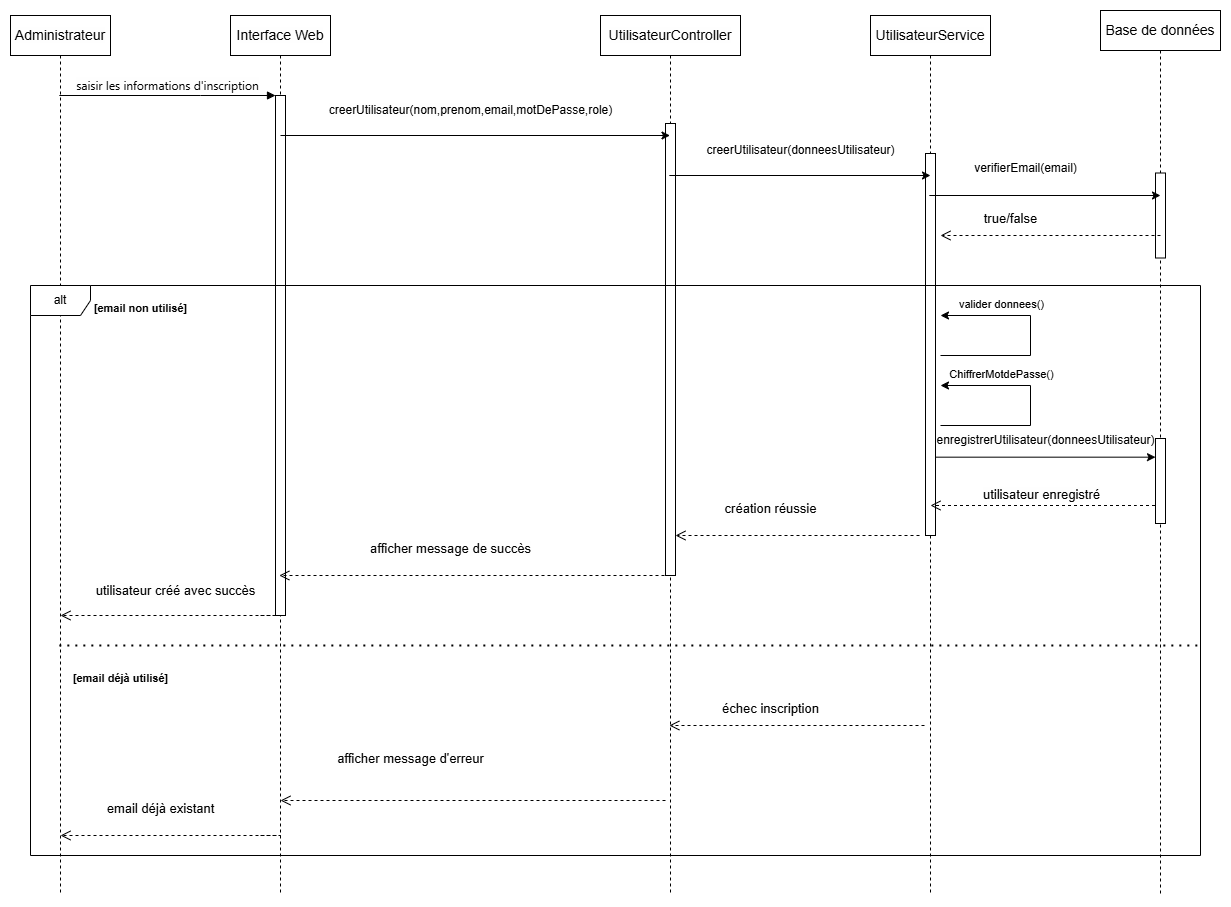

The diagram above was exported from draw.io. Its source (the exported page's mxGraphModel, read from the mxfile embedded in the PNG):
<mxGraphModel dx="3646" dy="977" grid="1" gridSize="10" guides="1" tooltips="1" connect="1" arrows="1" fold="1" page="1" pageScale="1" pageWidth="2336" pageHeight="1654" math="0" shadow="0">
  <root>
    <mxCell id="0" />
    <mxCell id="1" parent="0" />
    <mxCell id="isy_tcooyfq53GD2UI02-1" value="&lt;div style=&quot;text-align: start;&quot;&gt;&lt;span style=&quot;color: light-dark(rgb(0, 0, 0), rgb(255, 255, 255)); font-size: 14px; white-space: pre; background-color: rgb(254, 254, 254);&quot;&gt;&lt;font face=&quot;sans-serif&quot;&gt;Administrateur&lt;/font&gt;&lt;/span&gt;&lt;/div&gt;" style="shape=umlLifeline;perimeter=lifelinePerimeter;whiteSpace=wrap;html=1;container=0;dropTarget=0;collapsible=0;recursiveResize=0;outlineConnect=0;portConstraint=eastwest;newEdgeStyle={&quot;edgeStyle&quot;:&quot;elbowEdgeStyle&quot;,&quot;elbow&quot;:&quot;vertical&quot;,&quot;curved&quot;:0,&quot;rounded&quot;:0};" parent="1" vertex="1">
      <mxGeometry x="-10" y="40" width="100" height="880" as="geometry" />
    </mxCell>
    <mxCell id="isy_tcooyfq53GD2UI02-2" value="&lt;span style=&quot;font-family: sans-serif; font-size: 14px; text-align: start; white-space: pre; background-color: rgb(254, 254, 254);&quot;&gt;Interface Web&lt;/span&gt;" style="shape=umlLifeline;perimeter=lifelinePerimeter;whiteSpace=wrap;html=1;container=0;dropTarget=0;collapsible=0;recursiveResize=0;outlineConnect=0;portConstraint=eastwest;newEdgeStyle={&quot;edgeStyle&quot;:&quot;elbowEdgeStyle&quot;,&quot;elbow&quot;:&quot;vertical&quot;,&quot;curved&quot;:0,&quot;rounded&quot;:0};" parent="1" vertex="1">
      <mxGeometry x="210" y="40" width="100" height="880" as="geometry" />
    </mxCell>
    <mxCell id="isy_tcooyfq53GD2UI02-3" value="&lt;span style=&quot;color: rgba(0, 0, 0, 0); font-family: monospace; font-size: 0px; text-align: start;&quot;&gt;%3CmxGraphModel%3E%3Croot%3E%3CmxCell%20id%3D%220%22%2F%3E%3CmxCell%20id%3D%221%22%20parent%3D%220%22%2F%3E%3CmxCell%20id%3D%222%22%20value%3D%22return%22%20style%3D%22html%3D1%3BverticalAlign%3Dbottom%3BendArrow%3Dopen%3Bdashed%3D1%3BendSize%3D8%3BedgeStyle%3DelbowEdgeStyle%3Belbow%3Dvertical%3Bcurved%3D0%3Brounded%3D0%3B%22%20edge%3D%221%22%20parent%3D%221%22%3E%3CmxGeometry%20relative%3D%221%22%20as%3D%22geometry%22%3E%3CmxPoint%20x%3D%22499%22%20y%3D%22225%22%20as%3D%22targetPoint%22%2F%3E%3CArray%20as%3D%22points%22%3E%3CmxPoint%20x%3D%22500%22%20y%3D%22280%22%2F%3E%3C%2FArray%3E%3CmxPoint%20x%3D%22745%22%20y%3D%22225%22%20as%3D%22sourcePoint%22%2F%3E%3C%2FmxGeometry%3E%3C%2FmxCell%3E%3C%2Froot%3E%3C%2FmxGraphModel%3E&lt;/span&gt;" style="html=1;points=[];perimeter=orthogonalPerimeter;outlineConnect=0;targetShapes=umlLifeline;portConstraint=eastwest;newEdgeStyle={&quot;edgeStyle&quot;:&quot;elbowEdgeStyle&quot;,&quot;elbow&quot;:&quot;vertical&quot;,&quot;curved&quot;:0,&quot;rounded&quot;:0};" parent="isy_tcooyfq53GD2UI02-2" vertex="1">
      <mxGeometry x="45" y="80" width="10" height="520" as="geometry" />
    </mxCell>
    <mxCell id="isy_tcooyfq53GD2UI02-4" value="&lt;div style=&quot;text-align: start;&quot;&gt;&lt;font face=&quot;system-ui, Segoe UI, Roboto, Helvetica, Arial, sans-serif, Apple Color Emoji, Segoe UI Emoji, Segoe UI Symbol&quot;&gt;&lt;span style=&quot;font-size: 12px; white-space-collapse: preserve; background-color: rgb(254, 254, 254);&quot;&gt;saisir les informations d'inscription&lt;/span&gt;&lt;/font&gt;&lt;/div&gt;&lt;div&gt;&lt;/div&gt;" style="html=1;verticalAlign=bottom;endArrow=block;edgeStyle=elbowEdgeStyle;elbow=vertical;curved=0;rounded=0;" parent="1" source="isy_tcooyfq53GD2UI02-1" target="isy_tcooyfq53GD2UI02-3" edge="1">
      <mxGeometry relative="1" as="geometry">
        <mxPoint x="95" y="120" as="sourcePoint" />
        <Array as="points">
          <mxPoint x="180" y="120" />
        </Array>
      </mxGeometry>
    </mxCell>
    <mxCell id="isy_tcooyfq53GD2UI02-5" value="&lt;span style=&quot;font-family: sans-serif; font-size: 14px; text-align: start; white-space: pre; background-color: rgb(254, 254, 254);&quot;&gt;UtilisateurController&lt;/span&gt;" style="shape=umlLifeline;perimeter=lifelinePerimeter;whiteSpace=wrap;html=1;container=0;dropTarget=0;collapsible=0;recursiveResize=0;outlineConnect=0;portConstraint=eastwest;newEdgeStyle={&quot;edgeStyle&quot;:&quot;elbowEdgeStyle&quot;,&quot;elbow&quot;:&quot;vertical&quot;,&quot;curved&quot;:0,&quot;rounded&quot;:0};" parent="1" vertex="1">
      <mxGeometry x="580" y="40" width="140" height="880" as="geometry" />
    </mxCell>
    <mxCell id="isy_tcooyfq53GD2UI02-6" value="&lt;span style=&quot;color: rgba(0, 0, 0, 0); font-family: monospace; font-size: 0px; text-align: start;&quot;&gt;%3CmxGraphModel%3E%3Croot%3E%3CmxCell%20id%3D%220%22%2F%3E%3CmxCell%20id%3D%221%22%20parent%3D%220%22%2F%3E%3CmxCell%20id%3D%222%22%20value%3D%22return%22%20style%3D%22html%3D1%3BverticalAlign%3Dbottom%3BendArrow%3Dopen%3Bdashed%3D1%3BendSize%3D8%3BedgeStyle%3DelbowEdgeStyle%3Belbow%3Dvertical%3Bcurved%3D0%3Brounded%3D0%3B%22%20edge%3D%221%22%20parent%3D%221%22%3E%3CmxGeometry%20relative%3D%221%22%20as%3D%22geometry%22%3E%3CmxPoint%20x%3D%22499%22%20y%3D%22225%22%20as%3D%22targetPoint%22%2F%3E%3CArray%20as%3D%22points%22%3E%3CmxPoint%20x%3D%22500%22%20y%3D%22280%22%2F%3E%3C%2FArray%3E%3CmxPoint%20x%3D%22745%22%20y%3D%22225%22%20as%3D%22sourcePoint%22%2F%3E%3C%2FmxGeometry%3E%3C%2FmxCell%3E%3C%2Froot%3E%3C%2FmxGraphModel%3E&lt;/span&gt;" style="html=1;points=[];perimeter=orthogonalPerimeter;outlineConnect=0;targetShapes=umlLifeline;portConstraint=eastwest;newEdgeStyle={&quot;edgeStyle&quot;:&quot;elbowEdgeStyle&quot;,&quot;elbow&quot;:&quot;vertical&quot;,&quot;curved&quot;:0,&quot;rounded&quot;:0};" parent="isy_tcooyfq53GD2UI02-5" vertex="1">
      <mxGeometry x="65" y="108" width="10" height="452" as="geometry" />
    </mxCell>
    <mxCell id="isy_tcooyfq53GD2UI02-7" value="&lt;span style=&quot;font-family: sans-serif; font-size: 14px; text-align: start; white-space: pre; background-color: rgb(254, 254, 254);&quot;&gt;UtilisateurService&lt;/span&gt;" style="shape=umlLifeline;perimeter=lifelinePerimeter;whiteSpace=wrap;html=1;container=0;dropTarget=0;collapsible=0;recursiveResize=0;outlineConnect=0;portConstraint=eastwest;newEdgeStyle={&quot;edgeStyle&quot;:&quot;elbowEdgeStyle&quot;,&quot;elbow&quot;:&quot;vertical&quot;,&quot;curved&quot;:0,&quot;rounded&quot;:0};" parent="1" vertex="1">
      <mxGeometry x="850" y="40" width="120" height="880" as="geometry" />
    </mxCell>
    <mxCell id="isy_tcooyfq53GD2UI02-8" value="&lt;span style=&quot;color: rgba(0, 0, 0, 0); font-family: monospace; font-size: 0px; text-align: start;&quot;&gt;%3CmxGraphModel%3E%3Croot%3E%3CmxCell%20id%3D%220%22%2F%3E%3CmxCell%20id%3D%221%22%20parent%3D%220%22%2F%3E%3CmxCell%20id%3D%222%22%20value%3D%22return%22%20style%3D%22html%3D1%3BverticalAlign%3Dbottom%3BendArrow%3Dopen%3Bdashed%3D1%3BendSize%3D8%3BedgeStyle%3DelbowEdgeStyle%3Belbow%3Dvertical%3Bcurved%3D0%3Brounded%3D0%3B%22%20edge%3D%221%22%20parent%3D%221%22%3E%3CmxGeometry%20relative%3D%221%22%20as%3D%22geometry%22%3E%3CmxPoint%20x%3D%22499%22%20y%3D%22225%22%20as%3D%22targetPoint%22%2F%3E%3CArray%20as%3D%22points%22%3E%3CmxPoint%20x%3D%22500%22%20y%3D%22280%22%2F%3E%3C%2FArray%3E%3CmxPoint%20x%3D%22745%22%20y%3D%22225%22%20as%3D%22sourcePoint%22%2F%3E%3C%2FmxGeometry%3E%3C%2FmxCell%3E%3C%2Froot%3E%3C%2FmxGraphModel%3E&lt;/span&gt;" style="html=1;points=[];perimeter=orthogonalPerimeter;outlineConnect=0;targetShapes=umlLifeline;portConstraint=eastwest;newEdgeStyle={&quot;edgeStyle&quot;:&quot;elbowEdgeStyle&quot;,&quot;elbow&quot;:&quot;vertical&quot;,&quot;curved&quot;:0,&quot;rounded&quot;:0};" parent="isy_tcooyfq53GD2UI02-7" vertex="1">
      <mxGeometry x="55" y="138" width="10" height="382" as="geometry" />
    </mxCell>
    <mxCell id="isy_tcooyfq53GD2UI02-10" value="&lt;span style=&quot;font-family: sans-serif; font-size: 14px; text-align: start; white-space: pre; background-color: rgb(254, 254, 254);&quot;&gt;Base de données&lt;/span&gt;" style="shape=umlLifeline;perimeter=lifelinePerimeter;whiteSpace=wrap;html=1;container=0;dropTarget=0;collapsible=0;recursiveResize=0;outlineConnect=0;portConstraint=eastwest;newEdgeStyle={&quot;edgeStyle&quot;:&quot;elbowEdgeStyle&quot;,&quot;elbow&quot;:&quot;vertical&quot;,&quot;curved&quot;:0,&quot;rounded&quot;:0};" parent="1" vertex="1">
      <mxGeometry x="1080" y="35" width="120" height="885" as="geometry" />
    </mxCell>
    <mxCell id="isy_tcooyfq53GD2UI02-11" value="&lt;span style=&quot;color: rgba(0, 0, 0, 0); font-family: monospace; font-size: 0px; text-align: start;&quot;&gt;%3CmxGraphModel%3E%3Croot%3E%3CmxCell%20id%3D%220%22%2F%3E%3CmxCell%20id%3D%221%22%20parent%3D%220%22%2F%3E%3CmxCell%20id%3D%222%22%20value%3D%22return%22%20style%3D%22html%3D1%3BverticalAlign%3Dbottom%3BendArrow%3Dopen%3Bdashed%3D1%3BendSize%3D8%3BedgeStyle%3DelbowEdgeStyle%3Belbow%3Dvertical%3Bcurved%3D0%3Brounded%3D0%3B%22%20edge%3D%221%22%20parent%3D%221%22%3E%3CmxGeometry%20relative%3D%221%22%20as%3D%22geometry%22%3E%3CmxPoint%20x%3D%22499%22%20y%3D%22225%22%20as%3D%22targetPoint%22%2F%3E%3CArray%20as%3D%22points%22%3E%3CmxPoint%20x%3D%22500%22%20y%3D%22280%22%2F%3E%3C%2FArray%3E%3CmxPoint%20x%3D%22745%22%20y%3D%22225%22%20as%3D%22sourcePoint%22%2F%3E%3C%2FmxGeometry%3E%3C%2FmxCell%3E%3C%2Froot%3E%3C%2FmxGraphModel%3E&lt;/span&gt;" style="html=1;points=[];perimeter=orthogonalPerimeter;outlineConnect=0;targetShapes=umlLifeline;portConstraint=eastwest;newEdgeStyle={&quot;edgeStyle&quot;:&quot;elbowEdgeStyle&quot;,&quot;elbow&quot;:&quot;vertical&quot;,&quot;curved&quot;:0,&quot;rounded&quot;:0};" parent="isy_tcooyfq53GD2UI02-10" vertex="1">
      <mxGeometry x="55" y="162.5" width="10" height="85" as="geometry" />
    </mxCell>
    <mxCell id="isy_tcooyfq53GD2UI02-17" value="" style="endArrow=classic;html=1;rounded=0;" parent="1" edge="1">
      <mxGeometry width="50" height="50" relative="1" as="geometry">
        <mxPoint x="920" y="380" as="sourcePoint" />
        <mxPoint x="920" y="340" as="targetPoint" />
        <Array as="points">
          <mxPoint x="1010" y="380" />
          <mxPoint x="1010" y="340" />
        </Array>
      </mxGeometry>
    </mxCell>
    <mxCell id="isy_tcooyfq53GD2UI02-47" value="valider donnees()" style="edgeLabel;html=1;align=center;verticalAlign=middle;resizable=0;points=[];" parent="isy_tcooyfq53GD2UI02-17" vertex="1" connectable="0">
      <mxGeometry x="0.6958" y="-11" relative="1" as="geometry">
        <mxPoint x="27" y="-1" as="offset" />
      </mxGeometry>
    </mxCell>
    <mxCell id="isy_tcooyfq53GD2UI02-19" value="&lt;div&gt;alt&lt;/div&gt;" style="shape=umlFrame;whiteSpace=wrap;html=1;pointerEvents=0;" parent="1" vertex="1">
      <mxGeometry x="10" y="310" width="1170" height="570" as="geometry" />
    </mxCell>
    <mxCell id="isy_tcooyfq53GD2UI02-37" value="" style="endArrow=classic;html=1;rounded=0;" parent="1" target="isy_tcooyfq53GD2UI02-5" edge="1">
      <mxGeometry width="50" height="50" relative="1" as="geometry">
        <mxPoint x="260" y="160" as="sourcePoint" />
        <mxPoint x="650" y="160" as="targetPoint" />
      </mxGeometry>
    </mxCell>
    <mxCell id="isy_tcooyfq53GD2UI02-13" value="&lt;div style=&quot;text-align: start;&quot;&gt;&lt;span style=&quot;color: light-dark(rgb(0, 0, 0), rgb(255, 255, 255)); white-space-collapse: preserve; background-color: rgb(254, 254, 254);&quot;&gt;&lt;font face=&quot;sans-serif&quot;&gt;creerUtilisateur(nom,prenom,email,motDePasse,role)&lt;/font&gt;&lt;/span&gt;&lt;/div&gt;" style="text;html=1;align=center;verticalAlign=middle;resizable=0;points=[];autosize=1;strokeColor=none;fillColor=none;" parent="1" vertex="1">
      <mxGeometry x="295" y="120" width="310" height="30" as="geometry" />
    </mxCell>
    <mxCell id="isy_tcooyfq53GD2UI02-40" value="" style="endArrow=classic;html=1;rounded=0;" parent="1" source="isy_tcooyfq53GD2UI02-5" edge="1">
      <mxGeometry width="50" height="50" relative="1" as="geometry">
        <mxPoint x="860" y="250" as="sourcePoint" />
        <mxPoint x="910" y="200" as="targetPoint" />
        <Array as="points" />
      </mxGeometry>
    </mxCell>
    <mxCell id="isy_tcooyfq53GD2UI02-41" value="&lt;span style=&quot;font-family: sans-serif; text-align: start; white-space-collapse: preserve; background-color: rgb(254, 254, 254);&quot;&gt;creerUtilisateur&lt;/span&gt;(donneesUtilisateur)" style="text;html=1;align=center;verticalAlign=middle;resizable=0;points=[];autosize=1;strokeColor=none;fillColor=none;" parent="1" vertex="1">
      <mxGeometry x="675" y="160" width="210" height="30" as="geometry" />
    </mxCell>
    <mxCell id="isy_tcooyfq53GD2UI02-43" value="" style="endArrow=classic;html=1;rounded=0;" parent="1" source="isy_tcooyfq53GD2UI02-7" edge="1">
      <mxGeometry width="50" height="50" relative="1" as="geometry">
        <mxPoint x="1090" y="270" as="sourcePoint" />
        <mxPoint x="1140" y="220" as="targetPoint" />
      </mxGeometry>
    </mxCell>
    <mxCell id="isy_tcooyfq53GD2UI02-44" value="verifierEmail(email)" style="text;html=1;align=center;verticalAlign=middle;resizable=0;points=[];autosize=1;strokeColor=none;fillColor=none;" parent="1" vertex="1">
      <mxGeometry x="940" y="178" width="130" height="30" as="geometry" />
    </mxCell>
    <mxCell id="isy_tcooyfq53GD2UI02-45" value="" style="html=1;verticalAlign=bottom;endArrow=open;dashed=1;endSize=8;edgeStyle=elbowEdgeStyle;elbow=vertical;curved=0;rounded=0;" parent="1" edge="1">
      <mxGeometry relative="1" as="geometry">
        <mxPoint x="920" y="260" as="targetPoint" />
        <Array as="points">
          <mxPoint x="1065" y="260" />
        </Array>
        <mxPoint x="1140" y="260" as="sourcePoint" />
      </mxGeometry>
    </mxCell>
    <mxCell id="isy_tcooyfq53GD2UI02-46" value="&lt;font style=&quot;font-size: 13px;&quot;&gt;true&lt;font style=&quot;&quot;&gt;/&lt;/font&gt;false&lt;/font&gt;" style="text;html=1;align=center;verticalAlign=middle;resizable=0;points=[];autosize=1;strokeColor=none;fillColor=none;" parent="1" vertex="1">
      <mxGeometry x="950" y="228" width="80" height="30" as="geometry" />
    </mxCell>
    <mxCell id="isy_tcooyfq53GD2UI02-48" value="" style="endArrow=classic;html=1;rounded=0;" parent="1" edge="1">
      <mxGeometry width="50" height="50" relative="1" as="geometry">
        <mxPoint x="920" y="450" as="sourcePoint" />
        <mxPoint x="920" y="410" as="targetPoint" />
        <Array as="points">
          <mxPoint x="1010" y="450" />
          <mxPoint x="1010" y="410" />
        </Array>
      </mxGeometry>
    </mxCell>
    <mxCell id="isy_tcooyfq53GD2UI02-49" value="ChiffrerMotdePasse()" style="edgeLabel;html=1;align=center;verticalAlign=middle;resizable=0;points=[];" parent="isy_tcooyfq53GD2UI02-48" vertex="1" connectable="0">
      <mxGeometry x="0.6958" y="-11" relative="1" as="geometry">
        <mxPoint x="27" y="-1" as="offset" />
      </mxGeometry>
    </mxCell>
    <mxCell id="isy_tcooyfq53GD2UI02-50" value="" style="endArrow=classic;html=1;rounded=0;" parent="1" source="isy_tcooyfq53GD2UI02-85" edge="1">
      <mxGeometry width="50" height="50" relative="1" as="geometry">
        <mxPoint x="1090" y="540" as="sourcePoint" />
        <mxPoint x="1140" y="490" as="targetPoint" />
      </mxGeometry>
    </mxCell>
    <mxCell id="isy_tcooyfq53GD2UI02-51" value="&lt;span style=&quot;font-family: sans-serif; text-align: start; white-space-collapse: preserve; background-color: rgb(254, 254, 254);&quot;&gt;&lt;font&gt;enregistrerUtilisateur(donneesUtilisateur)&lt;/font&gt;&lt;/span&gt;" style="text;html=1;align=center;verticalAlign=middle;resizable=0;points=[];autosize=1;strokeColor=none;fillColor=none;" parent="1" vertex="1">
      <mxGeometry x="905" y="450" width="240" height="30" as="geometry" />
    </mxCell>
    <mxCell id="isy_tcooyfq53GD2UI02-54" value="" style="html=1;verticalAlign=bottom;endArrow=open;dashed=1;endSize=8;edgeStyle=elbowEdgeStyle;elbow=vertical;curved=0;rounded=0;" parent="1" edge="1">
      <mxGeometry relative="1" as="geometry">
        <mxPoint x="910" y="530" as="targetPoint" />
        <Array as="points">
          <mxPoint x="1116" y="530" />
        </Array>
        <mxPoint x="1134.5" y="530" as="sourcePoint" />
      </mxGeometry>
    </mxCell>
    <mxCell id="isy_tcooyfq53GD2UI02-55" value="&lt;span style=&quot;font-family: sans-serif; font-size: 13px; text-align: start; white-space-collapse: preserve; background-color: rgb(254, 254, 254);&quot;&gt;utilisateur enregistré&lt;/span&gt;" style="edgeLabel;html=1;align=center;verticalAlign=middle;resizable=0;points=[];" parent="isy_tcooyfq53GD2UI02-54" vertex="1" connectable="0">
      <mxGeometry x="0.6" y="-11" relative="1" as="geometry">
        <mxPoint x="66" y="-1" as="offset" />
      </mxGeometry>
    </mxCell>
    <mxCell id="isy_tcooyfq53GD2UI02-57" value="" style="html=1;verticalAlign=bottom;endArrow=open;dashed=1;endSize=8;edgeStyle=elbowEdgeStyle;elbow=vertical;curved=0;rounded=0;" parent="1" target="isy_tcooyfq53GD2UI02-6" edge="1">
      <mxGeometry relative="1" as="geometry">
        <mxPoint x="670" y="560" as="targetPoint" />
        <Array as="points">
          <mxPoint x="846" y="560" />
        </Array>
        <mxPoint x="899" y="560" as="sourcePoint" />
      </mxGeometry>
    </mxCell>
    <mxCell id="isy_tcooyfq53GD2UI02-60" value="" style="html=1;verticalAlign=bottom;endArrow=open;dashed=1;endSize=8;edgeStyle=elbowEdgeStyle;elbow=vertical;curved=0;rounded=0;" parent="1" target="isy_tcooyfq53GD2UI02-2" edge="1">
      <mxGeometry relative="1" as="geometry">
        <mxPoint x="400" y="600" as="targetPoint" />
        <Array as="points">
          <mxPoint x="591" y="600" />
        </Array>
        <mxPoint x="644" y="600" as="sourcePoint" />
      </mxGeometry>
    </mxCell>
    <mxCell id="isy_tcooyfq53GD2UI02-63" value="" style="html=1;verticalAlign=bottom;endArrow=open;dashed=1;endSize=8;edgeStyle=elbowEdgeStyle;elbow=horizontal;curved=0;rounded=0;" parent="1" edge="1">
      <mxGeometry relative="1" as="geometry">
        <mxPoint x="40" y="640" as="targetPoint" />
        <Array as="points">
          <mxPoint x="260" y="640" />
        </Array>
        <mxPoint x="240" y="640" as="sourcePoint" />
      </mxGeometry>
    </mxCell>
    <mxCell id="isy_tcooyfq53GD2UI02-64" value="&lt;span style=&quot;font-family: sans-serif; font-size: 13px; text-align: start; white-space-collapse: preserve; background-color: rgb(254, 254, 254);&quot;&gt;création réussie&lt;/span&gt;" style="text;html=1;align=center;verticalAlign=middle;resizable=0;points=[];autosize=1;strokeColor=none;fillColor=none;" parent="1" vertex="1">
      <mxGeometry x="690" y="518" width="120" height="30" as="geometry" />
    </mxCell>
    <mxCell id="isy_tcooyfq53GD2UI02-65" value="&lt;span style=&quot;font-family: sans-serif; font-size: 13px; text-align: start; white-space-collapse: preserve; background-color: rgb(254, 254, 254);&quot;&gt;afficher message de succès&lt;/span&gt;" style="text;html=1;align=center;verticalAlign=middle;resizable=0;points=[];autosize=1;strokeColor=none;fillColor=none;" parent="1" vertex="1">
      <mxGeometry x="340" y="558" width="180" height="30" as="geometry" />
    </mxCell>
    <mxCell id="isy_tcooyfq53GD2UI02-66" value="&lt;span style=&quot;font-family: sans-serif; font-size: 13px; text-align: start; white-space-collapse: preserve; background-color: rgb(254, 254, 254);&quot;&gt;utilisateur créé avec succès&lt;/span&gt;" style="text;html=1;align=center;verticalAlign=middle;resizable=0;points=[];autosize=1;strokeColor=none;fillColor=none;" parent="1" vertex="1">
      <mxGeometry x="65" y="600" width="180" height="30" as="geometry" />
    </mxCell>
    <mxCell id="isy_tcooyfq53GD2UI02-68" value="" style="endArrow=none;dashed=1;html=1;dashPattern=1 3;strokeWidth=2;rounded=0;" parent="1" source="isy_tcooyfq53GD2UI02-1" edge="1">
      <mxGeometry width="50" height="50" relative="1" as="geometry">
        <mxPoint x="1130" y="720" as="sourcePoint" />
        <mxPoint x="1180" y="670" as="targetPoint" />
      </mxGeometry>
    </mxCell>
    <mxCell id="isy_tcooyfq53GD2UI02-69" value="&lt;span style=&quot;font-family: sans-serif; font-size: 11px; font-weight: 700; text-align: start; white-space-collapse: preserve; background-color: rgb(254, 254, 254);&quot;&gt;[email non utilisé]&lt;/span&gt;" style="text;html=1;align=center;verticalAlign=middle;resizable=0;points=[];autosize=1;strokeColor=none;fillColor=none;" parent="1" vertex="1">
      <mxGeometry x="60" y="318" width="120" height="30" as="geometry" />
    </mxCell>
    <mxCell id="isy_tcooyfq53GD2UI02-70" value="&lt;span style=&quot;font-family: sans-serif; font-size: 11px; font-weight: 700; text-align: start; white-space-collapse: preserve; background-color: rgb(254, 254, 254);&quot;&gt;[email déjà utilisé]&lt;/span&gt;" style="text;html=1;align=center;verticalAlign=middle;resizable=0;points=[];autosize=1;strokeColor=none;fillColor=none;" parent="1" vertex="1">
      <mxGeometry x="40" y="688" width="120" height="30" as="geometry" />
    </mxCell>
    <mxCell id="isy_tcooyfq53GD2UI02-71" value="" style="html=1;verticalAlign=bottom;endArrow=open;dashed=1;endSize=8;edgeStyle=elbowEdgeStyle;elbow=vertical;curved=0;rounded=0;" parent="1" target="isy_tcooyfq53GD2UI02-5" edge="1">
      <mxGeometry relative="1" as="geometry">
        <mxPoint x="660" y="750" as="targetPoint" />
        <Array as="points">
          <mxPoint x="851" y="750" />
        </Array>
        <mxPoint x="904" y="750" as="sourcePoint" />
      </mxGeometry>
    </mxCell>
    <mxCell id="isy_tcooyfq53GD2UI02-72" value="&lt;span style=&quot;font-family: sans-serif; font-size: 13px; text-align: start; white-space-collapse: preserve; background-color: rgb(254, 254, 254);&quot;&gt;échec inscription&lt;/span&gt;" style="text;html=1;align=center;verticalAlign=middle;resizable=0;points=[];autosize=1;strokeColor=none;fillColor=none;" parent="1" vertex="1">
      <mxGeometry x="690" y="718" width="120" height="30" as="geometry" />
    </mxCell>
    <mxCell id="isy_tcooyfq53GD2UI02-75" value="" style="html=1;verticalAlign=bottom;endArrow=open;dashed=1;endSize=8;edgeStyle=elbowEdgeStyle;elbow=vertical;curved=0;rounded=0;" parent="1" edge="1">
      <mxGeometry relative="1" as="geometry">
        <mxPoint x="260" y="825" as="targetPoint" />
        <Array as="points">
          <mxPoint x="592" y="825" />
        </Array>
        <mxPoint x="645" y="825" as="sourcePoint" />
      </mxGeometry>
    </mxCell>
    <mxCell id="isy_tcooyfq53GD2UI02-76" value="&lt;span style=&quot;font-family: sans-serif; font-size: 13px; text-align: start; white-space-collapse: preserve; background-color: rgb(254, 254, 254);&quot;&gt;afficher message d'erreur&lt;/span&gt;" style="text;html=1;align=center;verticalAlign=middle;resizable=0;points=[];autosize=1;strokeColor=none;fillColor=none;" parent="1" vertex="1">
      <mxGeometry x="305" y="768" width="170" height="30" as="geometry" />
    </mxCell>
    <mxCell id="isy_tcooyfq53GD2UI02-78" value="" style="html=1;verticalAlign=bottom;endArrow=open;dashed=1;endSize=8;edgeStyle=elbowEdgeStyle;elbow=horizontal;curved=0;rounded=0;" parent="1" edge="1">
      <mxGeometry relative="1" as="geometry">
        <mxPoint x="40" y="860" as="targetPoint" />
        <Array as="points">
          <mxPoint x="260" y="860" />
        </Array>
        <mxPoint x="240" y="860" as="sourcePoint" />
      </mxGeometry>
    </mxCell>
    <mxCell id="isy_tcooyfq53GD2UI02-80" value="&lt;span style=&quot;font-family: sans-serif; font-size: 13px; text-align: start; white-space-collapse: preserve; background-color: rgb(254, 254, 254);&quot;&gt;email déjà existant&lt;/span&gt;" style="text;html=1;align=center;verticalAlign=middle;resizable=0;points=[];autosize=1;strokeColor=none;fillColor=none;" parent="1" vertex="1">
      <mxGeometry x="75" y="818" width="130" height="30" as="geometry" />
    </mxCell>
    <mxCell id="isy_tcooyfq53GD2UI02-86" value="" style="endArrow=classic;html=1;rounded=0;" parent="1" source="isy_tcooyfq53GD2UI02-8" edge="1">
      <mxGeometry width="50" height="50" relative="1" as="geometry">
        <mxPoint x="933.833333333333" y="481.67" as="sourcePoint" />
        <mxPoint x="1135" y="481.67" as="targetPoint" />
      </mxGeometry>
    </mxCell>
    <mxCell id="isy_tcooyfq53GD2UI02-85" value="&lt;span style=&quot;color: rgba(0, 0, 0, 0); font-family: monospace; font-size: 0px; text-align: start;&quot;&gt;%3CmxGraphModel%3E%3Croot%3E%3CmxCell%20id%3D%220%22%2F%3E%3CmxCell%20id%3D%221%22%20parent%3D%220%22%2F%3E%3CmxCell%20id%3D%222%22%20value%3D%22return%22%20style%3D%22html%3D1%3BverticalAlign%3Dbottom%3BendArrow%3Dopen%3Bdashed%3D1%3BendSize%3D8%3BedgeStyle%3DelbowEdgeStyle%3Belbow%3Dvertical%3Bcurved%3D0%3Brounded%3D0%3B%22%20edge%3D%221%22%20parent%3D%221%22%3E%3CmxGeometry%20relative%3D%221%22%20as%3D%22geometry%22%3E%3CmxPoint%20x%3D%22499%22%20y%3D%22225%22%20as%3D%22targetPoint%22%2F%3E%3CArray%20as%3D%22points%22%3E%3CmxPoint%20x%3D%22500%22%20y%3D%22280%22%2F%3E%3C%2FArray%3E%3CmxPoint%20x%3D%22745%22%20y%3D%22225%22%20as%3D%22sourcePoint%22%2F%3E%3C%2FmxGeometry%3E%3C%2FmxCell%3E%3C%2Froot%3E%3C%2FmxGraphModel%3E&lt;/span&gt;" style="html=1;points=[];perimeter=orthogonalPerimeter;outlineConnect=0;targetShapes=umlLifeline;portConstraint=eastwest;newEdgeStyle={&quot;edgeStyle&quot;:&quot;elbowEdgeStyle&quot;,&quot;elbow&quot;:&quot;vertical&quot;,&quot;curved&quot;:0,&quot;rounded&quot;:0};" parent="1" vertex="1">
      <mxGeometry x="1135" y="463" width="10" height="85" as="geometry" />
    </mxCell>
  </root>
</mxGraphModel>